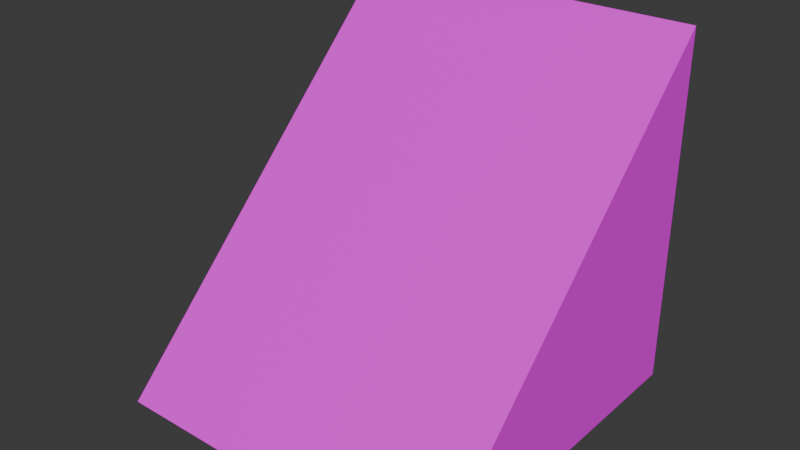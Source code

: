 # Source: Slope-45.blend  (saved by Blender 4.2.66; exported with 4.5.12 LTS)
import bpy
from mathutils import Matrix  # noqa: F401  (used for matrix-valued properties, if any)

bpy.ops.wm.read_factory_settings(use_empty=True)
scene = bpy.context.scene
scene.name = 'Scene'

# ---- collections
col_collection = bpy.data.collections.new('Collection'); scene.collection.children.link(col_collection)

# ---- images (referenced by path relative to the original .blend; pixels are not part of the script)
import os
ASSET_DIR = os.environ.get("B2B_ASSET_DIR", "")  # directory of the original .blend (textures are referenced by path, not embedded)
HERE = os.path.dirname(os.path.abspath(__file__))  # packed textures are extracted next to this script under _unpacked/

def load_image(name, relpath, width, height, colorspace="sRGB"):
    """Load a texture the original file referenced (path relative to the .blend, or extracted next to this script)."""
    p = next((c for c in (os.path.join(HERE, relpath), os.path.join(ASSET_DIR, relpath)) if relpath and os.path.exists(c)), "")
    if p:
        img = bpy.data.images.load(p, check_existing=True)
        img.name = name
    else:  # same state as the original file: an image datablock whose file is absent (Cycles renders it pink)
        img = bpy.data.images.new(name, width, height)
        img.source = "FILE"
        img.filepath = "//" + (relpath or name)
    img.colorspace_settings.name = colorspace
    return img
img_building_tests_png_001 = load_image('Building_Tests.png.001', 'Building_Tests.png', 1024, 1024, 'sRGB')

# ---- materials (node trees are filled in below, after node groups)
mat_material = bpy.data.materials.new('Material')

# ---- material node trees
mat_material.use_nodes = True; mat_material.node_tree.nodes.clear()
_N = mat_material.node_tree.nodes; _L = mat_material.node_tree.links
n0 = _N.new('ShaderNodeBsdfPrincipled'); n0.name = 'Principled BSDF'; n0.location = (10, 300)
n1 = _N.new('ShaderNodeOutputMaterial'); n1.name = 'Material Output'; n1.location = (300, 300)
n2 = _N.new('ShaderNodeTexImage'); n2.name = 'Image Texture'; n2.location = (-314, 263)
n2.image = img_building_tests_png_001
_L.new(n0.outputs[0], n1.inputs[0])
_L.new(n2.outputs[0], n0.inputs[0])
n1.is_active_output = True

# ---- world
world_world = bpy.data.worlds.new('World'); scene.world = world_world
world_world.use_nodes = True; world_world.node_tree.nodes.clear()
_N = world_world.node_tree.nodes; _L = world_world.node_tree.links
n0 = _N.new('ShaderNodeOutputWorld'); n0.name = 'World Output'; n0.location = (300, 300)
n1 = _N.new('ShaderNodeBackground'); n1.name = 'Background'; n1.location = (10, 300)
n1.inputs[0].default_value = (0.05088, 0.05088, 0.05088, 1.0)
_L.new(n1.outputs[0], n0.inputs[0])
n0.is_active_output = True
world_world.color = (0.05088, 0.05088, 0.05088)
world_world.sun_shadow_jitter_overblur = 0.0

# ---- meshes
me_slope_45_1 = bpy.data.meshes.new('Slope-45-1')
me_slope_45_1.from_pydata([(-2.0, -2.0, 0.0), (2.0, -2.0, 0.0), (2.0, 2.0, 0.0), (2.0, 2.0, 4.0), (-2.0, 2.0, 4.0), (-2.0, 2.0, 0.0)], [], [(3, 4, 0, 1), (5, 2, 1, 0), (2, 3, 1), (4, 3, 2, 5), (5, 0, 4)])
_uv = me_slope_45_1.uv_layers.new(name='UVMap')
_uv.uv.foreach_set('vector', [0.9835, 0.6082, 0.9037, 0.6082, 0.9037, 0.5189, 0.9835, 0.5189, 0.0267, 0.6083, 0.1066, 0.6083, 0.1066, 0.6881, 0.0267, 0.6881, 0.1781, 0.5189, 0.196, 0.5546, 0.1066, 0.5546, 0.5051, 0.6881, 0.5051, 0.6083, 0.545, 0.6083, 0.545, 0.6881, 0.1245, 0.5547, 0.196, 0.5904, 0.1066, 0.5904])
me_slope_45_1.materials.append(mat_material)
me_slope_45_1.update()

# ---- objects
ob_slope_45_col = bpy.data.objects.new('Slope-45-col', me_slope_45_1)

# ---- transforms, parenting, visibility, modifiers, constraints
ob_slope_45_col.location = (0.0, 0.0, 0.0)

# ---- collection membership
col_collection.objects.link(ob_slope_45_col)

# ---- scene / render settings (as saved in the file)
scene.frame_start = 1; scene.frame_end = 250; scene.frame_set(1)
scene.render.engine = 'BLENDER_EEVEE_NEXT'
bpy.context.view_layer.update()

# ---- added for rendering (the .blend has no active camera and no usable light): camera, sun
cam_auto = bpy.data.cameras.new('AutoCamera')
cam_auto.lens = 50.0
cam_auto.sensor_width = 36.0
cam_auto.clip_end = 1000.0
ob_auto_camera = bpy.data.objects.new('AutoCamera', cam_auto)
scene.collection.objects.link(ob_auto_camera)
ob_auto_camera.location = (6.41014, -7.69217, 7.12812)
ob_auto_camera.rotation_euler = (1.09748, -7.21219e-08, 0.694738)
scene.camera = ob_auto_camera
light_auto_sun = bpy.data.lights.new('AutoSun', 'SUN')
light_auto_sun.energy = 3.0
light_auto_sun.angle = 0.0523599
ob_auto_sun = bpy.data.objects.new('AutoSun', light_auto_sun)
scene.collection.objects.link(ob_auto_sun)
ob_auto_sun.rotation_euler = (0.872665, 0.174533, 0.523599)
bpy.context.view_layer.update()
